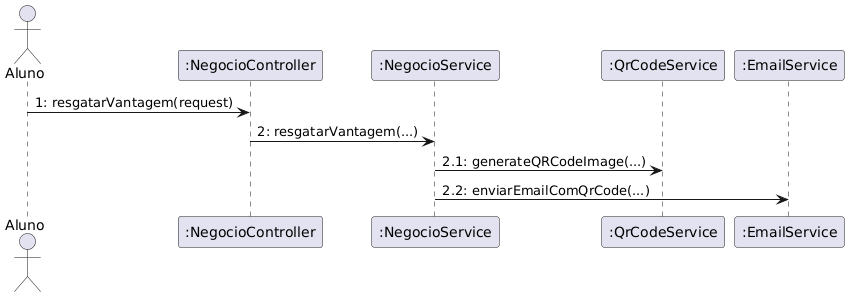

The diagram above was rendered by PlantUML. Its source (embedded in the PNG):
@startuml
' Diagrama de Comunicação para Troca de Vantagens (Sintaxe Corrigida)

actor Aluno as ator
participant ":NegocioController" as controller
participant ":NegocioService" as service
participant ":QrCodeService" as qr
participant ":EmailService" as email

ator -> controller : 1: resgatarVantagem(request)
controller -> service : 2: resgatarVantagem(...)
service -> qr : 2.1: generateQRCodeImage(...)
service -> email : 2.2: enviarEmailComQrCode(...)
@enduml